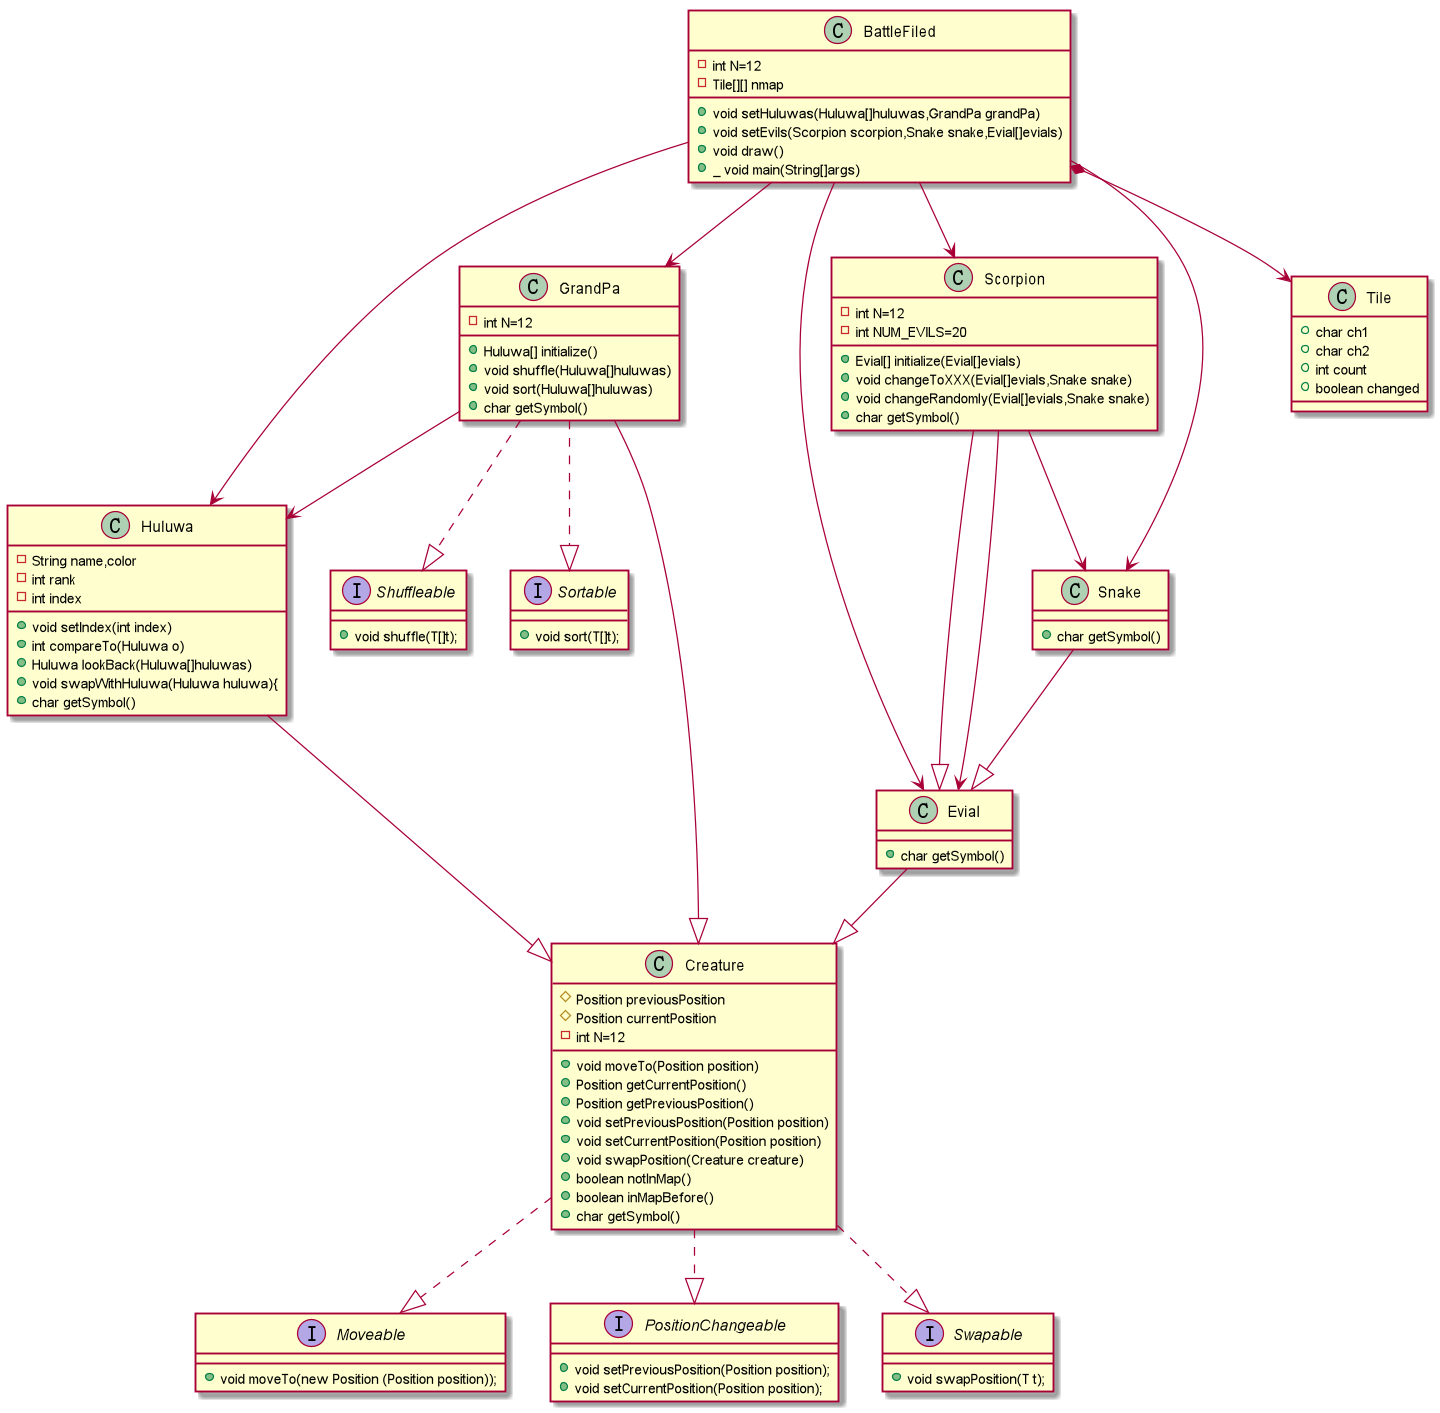

The diagram above was rendered by PlantUML. Its source (embedded in the PNG):
@startuml

interface Moveable{
    + void moveTo(new Position (Position position));
}

interface PositionChangeable{
    + void setPreviousPosition(Position position);
    + void setCurrentPosition(Position position);
}

interface Shuffleable {
    + void shuffle(T[]t);
}

interface Sortable {
    + void sort(T[]t);
}

interface Swapable {
    + void swapPosition(T t);
}

class Creature{
    # Position previousPosition
    # Position currentPosition
    - int N=12
    + void moveTo(Position position)
    + Position getCurrentPosition()
    + Position getPreviousPosition()
    + void setPreviousPosition(Position position)
    + void setCurrentPosition(Position position)
    + void swapPosition(Creature creature)
    + boolean notInMap()
    + boolean inMapBefore()
    + char getSymbol()
}

class Huluwa{
    - String name,color
    - int rank
    - int index
    + void setIndex(int index)
    + int compareTo(Huluwa o)
    + Huluwa lookBack(Huluwa[]huluwas)
    + void swapWithHuluwa(Huluwa huluwa){
    + char getSymbol()
}

class GrandPa{
    - int N=12
    + Huluwa[] initialize()
    + void shuffle(Huluwa[]huluwas)
    + void sort(Huluwa[]huluwas)
    + char getSymbol()

}

class Evial{
    + char getSymbol()
}

class Scorpion{
    - int N=12
    - int NUM_EVILS=20
    + Evial[] initialize(Evial[]evials)
    + void changeToXXX(Evial[]evials,Snake snake)
    + void changeRandomly(Evial[]evials,Snake snake)
    + char getSymbol()
}

class Snake{
    + char getSymbol()
}

Snake --|> Evial
Scorpion --|> Evial

Evial --|> Creature

GrandPa ..|> Sortable
GrandPa ..|> Shuffleable
GrandPa --|> Creature
Huluwa --|> Creature

Creature ..|> Moveable
Creature ..|> PositionChangeable
Creature ..|> Swapable

class Tile{
    + char ch1
    + char ch2
    + int count
    + boolean changed
}

class BattleFiled{
    - int N=12
    - Tile[][] nmap
    + void setHuluwas(Huluwa[]huluwas,GrandPa grandPa)
    + void setEvils(Scorpion scorpion,Snake snake,Evial[]evials)
    + void draw()
    + _ void main(String[]args)
}

BattleFiled *--> Tile
BattleFiled --> Huluwa
BattleFiled --> GrandPa
BattleFiled --> Evial
BattleFiled --> Snake
BattleFiled --> Scorpion

Scorpion -->Evial
Scorpion -->Snake

GrandPa -->Huluwa
@enduml